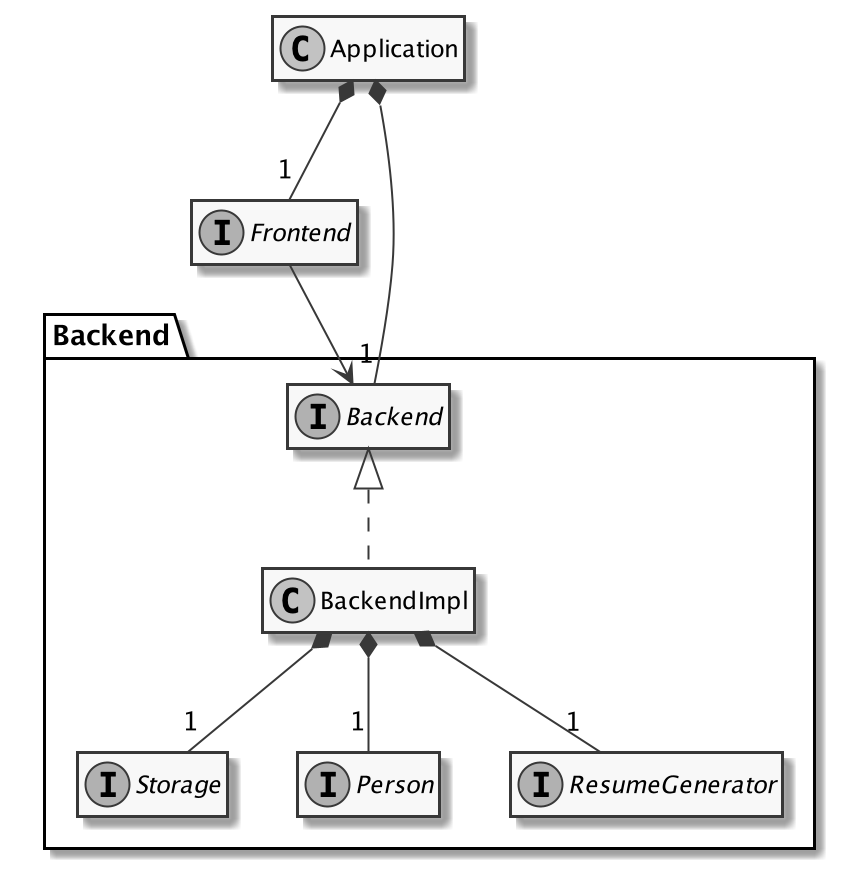

The diagram above was rendered by PlantUML. Its source (embedded in the PNG):
@startuml

skinparam monochrome true
hide empty members

class Application
interface Frontend
Application *-- "1" Backend.Backend
Application *-- "1" Frontend
Frontend --> Backend.Backend

namespace Backend {

interface Backend
class BackendImpl
Backend <|.. BackendImpl

interface Storage
interface Person
interface ResumeGenerator
BackendImpl *-- "1" Storage
BackendImpl *-- "1" Person
BackendImpl *-- "1" ResumeGenerator

}

@enduml